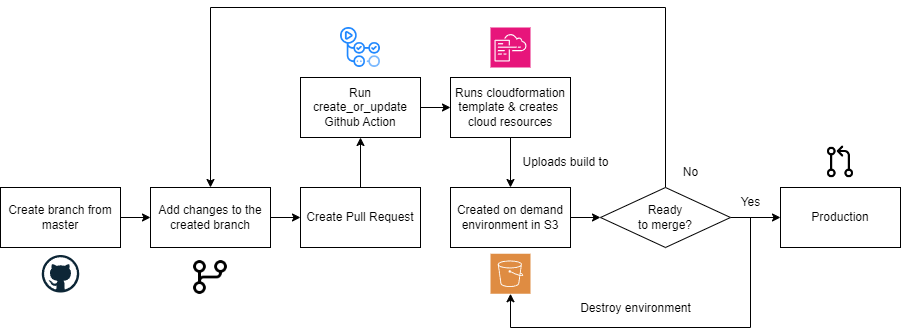

The diagram above was exported from draw.io. Its source (the exported page's mxGraphModel, read from the mxfile embedded in the PNG):
<mxGraphModel dx="1434" dy="780" grid="1" gridSize="10" guides="1" tooltips="1" connect="1" arrows="1" fold="1" page="1" pageScale="1" pageWidth="850" pageHeight="1100" math="0" shadow="0">
  <root>
    <mxCell id="0" />
    <mxCell id="1" parent="0" />
    <mxCell id="_fqOqnrbgJUXNVugyJiV-6" style="edgeStyle=orthogonalEdgeStyle;rounded=0;orthogonalLoop=1;jettySize=auto;html=1;entryX=0;entryY=0.5;entryDx=0;entryDy=0;" parent="1" source="_fqOqnrbgJUXNVugyJiV-1" target="_fqOqnrbgJUXNVugyJiV-2" edge="1">
      <mxGeometry relative="1" as="geometry" />
    </mxCell>
    <mxCell id="_fqOqnrbgJUXNVugyJiV-1" value="Create branch from master" style="rounded=0;whiteSpace=wrap;html=1;" parent="1" vertex="1">
      <mxGeometry x="30" y="400" width="120" height="60" as="geometry" />
    </mxCell>
    <mxCell id="_fqOqnrbgJUXNVugyJiV-7" style="edgeStyle=orthogonalEdgeStyle;rounded=0;orthogonalLoop=1;jettySize=auto;html=1;entryX=0;entryY=0.5;entryDx=0;entryDy=0;" parent="1" source="_fqOqnrbgJUXNVugyJiV-2" target="_fqOqnrbgJUXNVugyJiV-3" edge="1">
      <mxGeometry relative="1" as="geometry" />
    </mxCell>
    <mxCell id="_fqOqnrbgJUXNVugyJiV-2" value="Add changes to the created branch" style="rounded=0;whiteSpace=wrap;html=1;" parent="1" vertex="1">
      <mxGeometry x="180" y="400" width="120" height="60" as="geometry" />
    </mxCell>
    <mxCell id="_fqOqnrbgJUXNVugyJiV-5" style="edgeStyle=orthogonalEdgeStyle;rounded=0;orthogonalLoop=1;jettySize=auto;html=1;entryX=0.5;entryY=1;entryDx=0;entryDy=0;" parent="1" source="_fqOqnrbgJUXNVugyJiV-3" target="_fqOqnrbgJUXNVugyJiV-8" edge="1">
      <mxGeometry relative="1" as="geometry">
        <mxPoint x="390" y="360" as="targetPoint" />
      </mxGeometry>
    </mxCell>
    <mxCell id="_fqOqnrbgJUXNVugyJiV-3" value="Create Pull Request" style="rounded=0;whiteSpace=wrap;html=1;" parent="1" vertex="1">
      <mxGeometry x="330" y="400" width="120" height="60" as="geometry" />
    </mxCell>
    <mxCell id="_fqOqnrbgJUXNVugyJiV-11" style="edgeStyle=orthogonalEdgeStyle;rounded=0;orthogonalLoop=1;jettySize=auto;html=1;entryX=0;entryY=0.5;entryDx=0;entryDy=0;" parent="1" source="_fqOqnrbgJUXNVugyJiV-8" target="_fqOqnrbgJUXNVugyJiV-10" edge="1">
      <mxGeometry relative="1" as="geometry" />
    </mxCell>
    <mxCell id="_fqOqnrbgJUXNVugyJiV-8" value="Run create_or_update Github Action" style="rounded=0;whiteSpace=wrap;html=1;" parent="1" vertex="1">
      <mxGeometry x="330" y="290" width="120" height="60" as="geometry" />
    </mxCell>
    <mxCell id="_fqOqnrbgJUXNVugyJiV-14" style="edgeStyle=orthogonalEdgeStyle;rounded=0;orthogonalLoop=1;jettySize=auto;html=1;entryX=0.5;entryY=0;entryDx=0;entryDy=0;" parent="1" source="_fqOqnrbgJUXNVugyJiV-10" target="_fqOqnrbgJUXNVugyJiV-13" edge="1">
      <mxGeometry relative="1" as="geometry" />
    </mxCell>
    <mxCell id="_fqOqnrbgJUXNVugyJiV-10" value="Runs cloudformation template &amp;amp; creates&amp;nbsp;&lt;br&gt;cloud resources" style="rounded=0;whiteSpace=wrap;html=1;" parent="1" vertex="1">
      <mxGeometry x="480" y="290" width="120" height="60" as="geometry" />
    </mxCell>
    <mxCell id="I2h5a5-z6RuamRelV2f0-24" style="edgeStyle=orthogonalEdgeStyle;rounded=0;orthogonalLoop=1;jettySize=auto;html=1;entryX=0;entryY=0.5;entryDx=0;entryDy=0;" edge="1" parent="1" source="_fqOqnrbgJUXNVugyJiV-13" target="I2h5a5-z6RuamRelV2f0-23">
      <mxGeometry relative="1" as="geometry" />
    </mxCell>
    <mxCell id="_fqOqnrbgJUXNVugyJiV-13" value="Created on demand environment in S3" style="rounded=0;whiteSpace=wrap;html=1;" parent="1" vertex="1">
      <mxGeometry x="480" y="400" width="120" height="60" as="geometry" />
    </mxCell>
    <mxCell id="_fqOqnrbgJUXNVugyJiV-35" value="Uploads build to" style="text;html=1;align=center;verticalAlign=middle;resizable=0;points=[];autosize=1;strokeColor=none;fillColor=none;" parent="1" vertex="1">
      <mxGeometry x="540" y="360" width="110" height="30" as="geometry" />
    </mxCell>
    <mxCell id="I2h5a5-z6RuamRelV2f0-1" value="" style="dashed=0;outlineConnect=0;html=1;align=center;labelPosition=center;verticalLabelPosition=bottom;verticalAlign=top;shape=mxgraph.weblogos.github" vertex="1" parent="1">
      <mxGeometry x="71.25" y="467.5" width="37.5" height="37.5" as="geometry" />
    </mxCell>
    <mxCell id="I2h5a5-z6RuamRelV2f0-2" value="" style="shape=image;html=1;verticalAlign=top;verticalLabelPosition=bottom;labelBackgroundColor=#ffffff;imageAspect=0;aspect=fixed;image=https://cdn0.iconfinder.com/data/icons/phosphor-regular-vol-3/256/git-branch-128.png" vertex="1" parent="1">
      <mxGeometry x="217.5" y="467.5" width="45" height="45" as="geometry" />
    </mxCell>
    <mxCell id="I2h5a5-z6RuamRelV2f0-3" value="" style="sketch=0;points=[[0,0,0],[0.25,0,0],[0.5,0,0],[0.75,0,0],[1,0,0],[0,1,0],[0.25,1,0],[0.5,1,0],[0.75,1,0],[1,1,0],[0,0.25,0],[0,0.5,0],[0,0.75,0],[1,0.25,0],[1,0.5,0],[1,0.75,0]];points=[[0,0,0],[0.25,0,0],[0.5,0,0],[0.75,0,0],[1,0,0],[0,1,0],[0.25,1,0],[0.5,1,0],[0.75,1,0],[1,1,0],[0,0.25,0],[0,0.5,0],[0,0.75,0],[1,0.25,0],[1,0.5,0],[1,0.75,0]];outlineConnect=0;fontColor=#232F3E;fillColor=#E7157B;strokeColor=#ffffff;dashed=0;verticalLabelPosition=bottom;verticalAlign=top;align=center;html=1;fontSize=12;fontStyle=0;aspect=fixed;shape=mxgraph.aws4.resourceIcon;resIcon=mxgraph.aws4.cloudformation;" vertex="1" parent="1">
      <mxGeometry x="520" y="240" width="40" height="40" as="geometry" />
    </mxCell>
    <mxCell id="I2h5a5-z6RuamRelV2f0-4" value="" style="sketch=0;pointerEvents=1;shadow=0;dashed=0;html=1;strokeColor=none;fillColor=#DF8C42;labelPosition=center;verticalLabelPosition=bottom;verticalAlign=top;align=center;outlineConnect=0;shape=mxgraph.veeam2.aws_s3;" vertex="1" parent="1">
      <mxGeometry x="520" y="466.25" width="40" height="40" as="geometry" />
    </mxCell>
    <mxCell id="I2h5a5-z6RuamRelV2f0-22" value="" style="shape=image;verticalLabelPosition=bottom;labelBackgroundColor=default;verticalAlign=top;aspect=fixed;imageAspect=0;image=data:image/png,(base64 omitted: 17300 chars);" vertex="1" parent="1">
      <mxGeometry x="370" y="240" width="40" height="40" as="geometry" />
    </mxCell>
    <mxCell id="I2h5a5-z6RuamRelV2f0-27" style="edgeStyle=orthogonalEdgeStyle;rounded=0;orthogonalLoop=1;jettySize=auto;html=1;entryX=0.5;entryY=0;entryDx=0;entryDy=0;" edge="1" parent="1" source="I2h5a5-z6RuamRelV2f0-23" target="_fqOqnrbgJUXNVugyJiV-2">
      <mxGeometry relative="1" as="geometry">
        <Array as="points">
          <mxPoint x="695" y="220" />
          <mxPoint x="240" y="220" />
        </Array>
      </mxGeometry>
    </mxCell>
    <mxCell id="I2h5a5-z6RuamRelV2f0-34" style="edgeStyle=orthogonalEdgeStyle;rounded=0;orthogonalLoop=1;jettySize=auto;html=1;entryX=0;entryY=0.5;entryDx=0;entryDy=0;" edge="1" parent="1" source="I2h5a5-z6RuamRelV2f0-23" target="I2h5a5-z6RuamRelV2f0-32">
      <mxGeometry relative="1" as="geometry" />
    </mxCell>
    <mxCell id="I2h5a5-z6RuamRelV2f0-23" value="Ready &lt;br&gt;to merge?" style="rhombus;whiteSpace=wrap;html=1;" vertex="1" parent="1">
      <mxGeometry x="630" y="400" width="130" height="60" as="geometry" />
    </mxCell>
    <mxCell id="I2h5a5-z6RuamRelV2f0-29" value="No" style="text;html=1;align=center;verticalAlign=middle;resizable=0;points=[];autosize=1;strokeColor=none;fillColor=none;" vertex="1" parent="1">
      <mxGeometry x="700" y="370" width="40" height="30" as="geometry" />
    </mxCell>
    <mxCell id="I2h5a5-z6RuamRelV2f0-35" style="edgeStyle=orthogonalEdgeStyle;rounded=0;orthogonalLoop=1;jettySize=auto;html=1;" edge="1" parent="1" source="I2h5a5-z6RuamRelV2f0-31" target="I2h5a5-z6RuamRelV2f0-4">
      <mxGeometry relative="1" as="geometry">
        <Array as="points">
          <mxPoint x="780" y="540" />
          <mxPoint x="540" y="540" />
        </Array>
      </mxGeometry>
    </mxCell>
    <mxCell id="I2h5a5-z6RuamRelV2f0-31" value="Yes" style="text;html=1;align=center;verticalAlign=middle;resizable=0;points=[];autosize=1;strokeColor=none;fillColor=none;" vertex="1" parent="1">
      <mxGeometry x="760" y="400" width="40" height="30" as="geometry" />
    </mxCell>
    <mxCell id="I2h5a5-z6RuamRelV2f0-32" value="Production" style="rounded=0;whiteSpace=wrap;html=1;" vertex="1" parent="1">
      <mxGeometry x="810" y="400" width="120" height="60" as="geometry" />
    </mxCell>
    <mxCell id="I2h5a5-z6RuamRelV2f0-33" value="" style="shape=image;html=1;verticalAlign=top;verticalLabelPosition=bottom;labelBackgroundColor=#ffffff;imageAspect=0;aspect=fixed;image=https://cdn1.iconfinder.com/data/icons/ionicons-outline-vol-1/512/git-pull-request-outline-128.png" vertex="1" parent="1">
      <mxGeometry x="852.5" y="357.5" width="35" height="35" as="geometry" />
    </mxCell>
    <mxCell id="I2h5a5-z6RuamRelV2f0-36" value="Destroy environment" style="text;html=1;align=center;verticalAlign=middle;resizable=0;points=[];autosize=1;strokeColor=none;fillColor=none;" vertex="1" parent="1">
      <mxGeometry x="600" y="506.25" width="130" height="30" as="geometry" />
    </mxCell>
  </root>
</mxGraphModel>